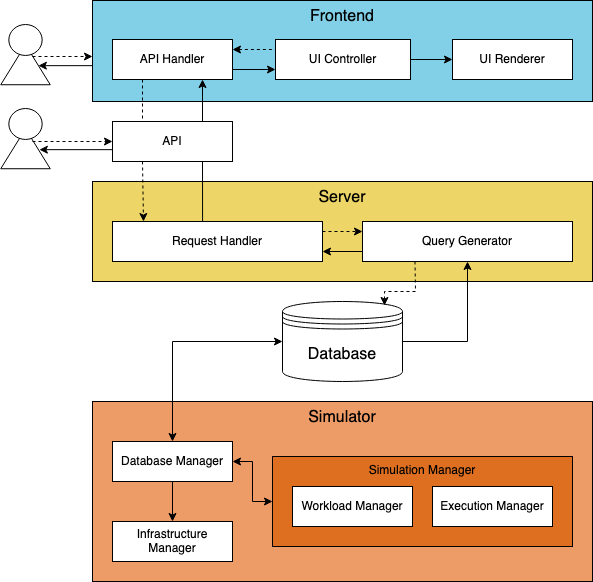

The diagram above was exported from draw.io. Its source (the exported page's mxGraphModel, read from the mxfile embedded in the PNG):
<mxGraphModel dx="1186" dy="750" grid="1" gridSize="10" guides="1" tooltips="1" connect="1" arrows="1" fold="1" page="1" pageScale="1" pageWidth="850" pageHeight="1100" math="0" shadow="0">
  <root>
    <mxCell id="0" />
    <mxCell id="1" parent="0" />
    <mxCell id="9f9ffe32c58e40f-38" value="" style="endArrow=none;html=1;entryX=0.083;entryY=0.704;startArrow=classic;startFill=1;endFill=0;exitX=0.477;exitY=0.439;exitPerimeter=0;entryPerimeter=0;" parent="1" target="9f9ffe32c58e40f-24" edge="1">
      <mxGeometry width="50" height="50" relative="1" as="geometry">
        <mxPoint x="66.88888888888891" y="588.1666666666665" as="sourcePoint" />
        <mxPoint x="127.33333333333348" y="588.1666666666667" as="targetPoint" />
      </mxGeometry>
    </mxCell>
    <mxCell id="9f9ffe32c58e40f-15" value="" style="endArrow=none;html=1;entryX=0;entryY=0.5;startArrow=classic;startFill=1;endFill=0;exitX=0.477;exitY=0.439;exitPerimeter=0;" parent="1" edge="1">
      <mxGeometry width="50" height="50" relative="1" as="geometry">
        <mxPoint x="65.88888888888886" y="504.16666666666663" as="sourcePoint" />
        <mxPoint x="126.33333333333337" y="504.16666666666674" as="targetPoint" />
      </mxGeometry>
    </mxCell>
    <mxCell id="7ab766855d9e92f1-12" value="Frontend" style="whiteSpace=wrap;html=1;align=center;verticalAlign=top;fontSize=16;fillColor=#82d0e7;" parent="1" vertex="1">
      <mxGeometry x="120" y="439" width="500" height="101" as="geometry" />
    </mxCell>
    <mxCell id="7ab766855d9e92f1-7" value="Simulator" style="whiteSpace=wrap;html=1;align=center;verticalAlign=top;fontSize=16;fillColor=#ed9c67;" parent="1" vertex="1">
      <mxGeometry x="120" y="840" width="500" height="180" as="geometry" />
    </mxCell>
    <mxCell id="7ab766855d9e92f1-2" value="Infrastructure Manager" style="whiteSpace=wrap;html=1;" parent="1" vertex="1">
      <mxGeometry x="140" y="960" width="120" height="40" as="geometry" />
    </mxCell>
    <mxCell id="7ab766855d9e92f1-3" value="Database Manager" style="whiteSpace=wrap;html=1;" parent="1" vertex="1">
      <mxGeometry x="140" y="880" width="120" height="40" as="geometry" />
    </mxCell>
    <mxCell id="7ab766855d9e92f1-4" value="Simulation Manager" style="whiteSpace=wrap;html=1;align=center;verticalAlign=top;fillColor=#df6f20;" parent="1" vertex="1">
      <mxGeometry x="300" y="895" width="300" height="90" as="geometry" />
    </mxCell>
    <mxCell id="7ab766855d9e92f1-5" value="Workload Manager" style="whiteSpace=wrap;html=1;" parent="1" vertex="1">
      <mxGeometry x="320" y="925" width="120" height="40" as="geometry" />
    </mxCell>
    <mxCell id="9f9ffe32c58e40f-8" value="" style="group" parent="1" vertex="1" connectable="0">
      <mxGeometry x="33" y="463" width="40" height="65" as="geometry" />
    </mxCell>
    <mxCell id="9f9ffe32c58e40f-5" value="" style="triangle;whiteSpace=wrap;html=1;rotation=-90;" parent="9f9ffe32c58e40f-8" vertex="1">
      <mxGeometry y="15.476190476190476" width="40" height="49.523809523809526" as="geometry" />
    </mxCell>
    <mxCell id="9f9ffe32c58e40f-6" value="" style="ellipse;whiteSpace=wrap;html=1;" parent="9f9ffe32c58e40f-8" vertex="1">
      <mxGeometry x="3.333333333333333" width="33.33333333333333" height="30.952380952380953" as="geometry" />
    </mxCell>
    <mxCell id="9f9ffe32c58e40f-2" value="API Handler" style="whiteSpace=wrap;html=1;" parent="1" vertex="1">
      <mxGeometry x="140" y="478" width="120" height="40" as="geometry" />
    </mxCell>
    <mxCell id="9f9ffe32c58e40f-3" value="UI Controller" style="whiteSpace=wrap;html=1;" parent="1" vertex="1">
      <mxGeometry x="303" y="478" width="135" height="40" as="geometry" />
    </mxCell>
    <mxCell id="9f9ffe32c58e40f-4" value="UI Renderer" style="whiteSpace=wrap;html=1;" parent="1" vertex="1">
      <mxGeometry x="480" y="478" width="120" height="40" as="geometry" />
    </mxCell>
    <mxCell id="7ab766855d9e92f1-6" value="Execution Manager" style="whiteSpace=wrap;html=1;" parent="1" vertex="1">
      <mxGeometry x="460" y="925" width="120" height="40" as="geometry" />
    </mxCell>
    <mxCell id="7ab766855d9e92f1-8" value="" style="endArrow=classic;html=1;exitX=1;exitY=0.5;entryX=0;entryY=0.5;startArrow=classic;startFill=1;rounded=0;" parent="1" source="7ab766855d9e92f1-3" target="7ab766855d9e92f1-4" edge="1">
      <mxGeometry width="50" height="50" relative="1" as="geometry">
        <mxPoint x="50" y="1090" as="sourcePoint" />
        <mxPoint x="340" y="1080" as="targetPoint" />
        <Array as="points">
          <mxPoint x="280" y="900" />
          <mxPoint x="280" y="940" />
        </Array>
      </mxGeometry>
    </mxCell>
    <mxCell id="9f9ffe32c58e40f-14" value="" style="endArrow=classic;html=1;dashed=1;" parent="1" edge="1">
      <mxGeometry width="50" height="50" relative="1" as="geometry">
        <mxPoint x="60" y="495" as="sourcePoint" />
        <mxPoint x="120" y="495" as="targetPoint" />
      </mxGeometry>
    </mxCell>
    <mxCell id="7ab766855d9e92f1-10" value="" style="endArrow=classic;html=1;" parent="1" source="7ab766855d9e92f1-3" target="7ab766855d9e92f1-2" edge="1">
      <mxGeometry width="50" height="50" relative="1" as="geometry">
        <mxPoint x="60" y="1090" as="sourcePoint" />
        <mxPoint x="110" y="1040" as="targetPoint" />
      </mxGeometry>
    </mxCell>
    <mxCell id="7ab766855d9e92f1-13" value="Database" style="shape=datastore;whiteSpace=wrap;html=1;fontSize=16;align=center;" parent="1" vertex="1">
      <mxGeometry x="310" y="740" width="120" height="80" as="geometry" />
    </mxCell>
    <mxCell id="7ab766855d9e92f1-14" value="" style="endArrow=classic;startArrow=classic;html=1;fontSize=16;exitX=0.5;exitY=0;entryX=0;entryY=0.5;rounded=0;" parent="1" source="7ab766855d9e92f1-3" target="7ab766855d9e92f1-13" edge="1">
      <mxGeometry width="50" height="50" relative="1" as="geometry">
        <mxPoint x="60" y="1090" as="sourcePoint" />
        <mxPoint x="368" y="790" as="targetPoint" />
        <Array as="points">
          <mxPoint x="200" y="780" />
        </Array>
      </mxGeometry>
    </mxCell>
    <mxCell id="7ab766855d9e92f1-16" value="Server" style="whiteSpace=wrap;html=1;align=center;verticalAlign=top;fontSize=16;fillColor=#edd667;" parent="1" vertex="1">
      <mxGeometry x="120" y="620" width="500" height="100" as="geometry" />
    </mxCell>
    <mxCell id="7ab766855d9e92f1-17" value="Request Handler" style="whiteSpace=wrap;html=1;" parent="1" vertex="1">
      <mxGeometry x="140" y="660" width="210" height="40" as="geometry" />
    </mxCell>
    <mxCell id="7ab766855d9e92f1-18" value="Query Generator" style="whiteSpace=wrap;html=1;" parent="1" vertex="1">
      <mxGeometry x="390" y="660" width="210" height="40" as="geometry" />
    </mxCell>
    <mxCell id="9f9ffe32c58e40f-21" style="edgeStyle=orthogonalEdgeStyle;rounded=0;html=1;exitX=1;exitY=0.25;entryX=0;entryY=0.25;startArrow=classic;startFill=1;endArrow=none;endFill=0;jettySize=auto;orthogonalLoop=1;dashed=1;" parent="1" source="9f9ffe32c58e40f-2" target="9f9ffe32c58e40f-3" edge="1">
      <mxGeometry relative="1" as="geometry" />
    </mxCell>
    <mxCell id="9f9ffe32c58e40f-22" style="edgeStyle=orthogonalEdgeStyle;rounded=0;html=1;exitX=0;exitY=0.75;entryX=1;entryY=0.75;startArrow=classic;startFill=1;endArrow=none;endFill=0;jettySize=auto;orthogonalLoop=1;" parent="1" source="9f9ffe32c58e40f-3" target="9f9ffe32c58e40f-2" edge="1">
      <mxGeometry relative="1" as="geometry" />
    </mxCell>
    <mxCell id="9f9ffe32c58e40f-23" style="edgeStyle=orthogonalEdgeStyle;rounded=0;html=1;exitX=1;exitY=0.5;entryX=0;entryY=0.5;startArrow=none;startFill=0;endArrow=classic;endFill=1;jettySize=auto;orthogonalLoop=1;" parent="1" source="9f9ffe32c58e40f-3" target="9f9ffe32c58e40f-4" edge="1">
      <mxGeometry relative="1" as="geometry" />
    </mxCell>
    <mxCell id="7ab766855d9e92f1-20" value="" style="endArrow=classic;html=1;fontSize=16;entryX=0.5;entryY=1;exitX=1;exitY=0.5;rounded=0;" parent="1" source="7ab766855d9e92f1-13" target="7ab766855d9e92f1-18" edge="1">
      <mxGeometry width="50" height="50" relative="1" as="geometry">
        <mxPoint x="175" y="785" as="sourcePoint" />
        <mxPoint x="225" y="735" as="targetPoint" />
        <Array as="points">
          <mxPoint x="495" y="780" />
        </Array>
      </mxGeometry>
    </mxCell>
    <mxCell id="7ab766855d9e92f1-21" value="" style="endArrow=classic;html=1;fontSize=16;exitX=1;exitY=0.25;dashed=1;entryX=0;entryY=0.25;" parent="1" source="7ab766855d9e92f1-17" target="7ab766855d9e92f1-18" edge="1">
      <mxGeometry width="50" height="50" relative="1" as="geometry">
        <mxPoint x="30" y="1130" as="sourcePoint" />
        <mxPoint x="80" y="1080" as="targetPoint" />
      </mxGeometry>
    </mxCell>
    <mxCell id="9f9ffe32c58e40f-24" value="API" style="whiteSpace=wrap;html=1;" parent="1" vertex="1">
      <mxGeometry x="140" y="560" width="120" height="40" as="geometry" />
    </mxCell>
    <mxCell id="7ab766855d9e92f1-22" value="" style="endArrow=classic;html=1;fontSize=16;exitX=0.25;exitY=1;dashed=1;entryX=0.85;entryY=0.05;entryPerimeter=0;rounded=0;" parent="1" source="7ab766855d9e92f1-18" target="7ab766855d9e92f1-13" edge="1">
      <mxGeometry x="409.20000000000005" y="670" width="50" height="50" as="geometry">
        <mxPoint x="453" y="670" as="sourcePoint" />
        <mxPoint x="409.20000000000005" y="730" as="targetPoint" />
        <Array as="points">
          <mxPoint x="443" y="730" />
          <mxPoint x="412" y="730" />
        </Array>
      </mxGeometry>
    </mxCell>
    <mxCell id="9f9ffe32c58e40f-25" style="edgeStyle=orthogonalEdgeStyle;rounded=0;html=1;exitX=0.25;exitY=1;entryX=0.25;entryY=0;startArrow=none;startFill=0;endArrow=none;endFill=0;jettySize=auto;orthogonalLoop=1;dashed=1;" parent="1" source="9f9ffe32c58e40f-2" target="9f9ffe32c58e40f-24" edge="1">
      <mxGeometry relative="1" as="geometry" />
    </mxCell>
    <mxCell id="9f9ffe32c58e40f-26" style="edgeStyle=orthogonalEdgeStyle;rounded=0;html=1;exitX=0.75;exitY=0;entryX=0.75;entryY=1;startArrow=none;startFill=0;endArrow=classic;endFill=1;jettySize=auto;orthogonalLoop=1;" parent="1" source="9f9ffe32c58e40f-24" target="9f9ffe32c58e40f-2" edge="1">
      <mxGeometry relative="1" as="geometry" />
    </mxCell>
    <mxCell id="7ab766855d9e92f1-26" value="" style="endArrow=classic;html=1;fontSize=16;exitX=0;exitY=0.75;entryX=1;entryY=0.75;" parent="1" source="7ab766855d9e92f1-18" target="7ab766855d9e92f1-17" edge="1">
      <mxGeometry x="500" y="768" width="50" height="50" as="geometry">
        <mxPoint x="500" y="832" as="sourcePoint" />
        <mxPoint x="583" y="768" as="targetPoint" />
      </mxGeometry>
    </mxCell>
    <mxCell id="9f9ffe32c58e40f-30" value="" style="endArrow=classic;html=1;exitX=0.25;exitY=1;dashed=1;" parent="1" source="9f9ffe32c58e40f-24" edge="1">
      <mxGeometry width="50" height="50" relative="1" as="geometry">
        <mxPoint x="50" y="600" as="sourcePoint" />
        <mxPoint x="171" y="660" as="targetPoint" />
      </mxGeometry>
    </mxCell>
    <mxCell id="9f9ffe32c58e40f-31" value="" style="endArrow=none;html=1;exitX=0.75;exitY=1;endFill=0;startArrow=none;startFill=0;entryX=0.429;entryY=0.013;entryPerimeter=0;" parent="1" source="9f9ffe32c58e40f-24" target="7ab766855d9e92f1-17" edge="1">
      <mxGeometry width="50" height="50" relative="1" as="geometry">
        <mxPoint x="200.31034482758628" y="559.7241379310345" as="sourcePoint" />
        <mxPoint x="302" y="662" as="targetPoint" />
      </mxGeometry>
    </mxCell>
    <mxCell id="9f9ffe32c58e40f-39" value="" style="group" parent="1" vertex="1" connectable="0">
      <mxGeometry x="33" y="547" width="40" height="65" as="geometry" />
    </mxCell>
    <mxCell id="9f9ffe32c58e40f-40" value="" style="triangle;whiteSpace=wrap;html=1;rotation=-90;" parent="9f9ffe32c58e40f-39" vertex="1">
      <mxGeometry y="15.476190476190476" width="40" height="49.523809523809526" as="geometry" />
    </mxCell>
    <mxCell id="9f9ffe32c58e40f-41" value="" style="ellipse;whiteSpace=wrap;html=1;" parent="9f9ffe32c58e40f-39" vertex="1">
      <mxGeometry x="3.333333333333333" width="33.33333333333333" height="30.952380952380953" as="geometry" />
    </mxCell>
    <mxCell id="9f9ffe32c58e40f-42" value="" style="endArrow=classic;html=1;dashed=1;entryX=0;entryY=0.5;" parent="1" target="9f9ffe32c58e40f-24" edge="1">
      <mxGeometry width="50" height="50" relative="1" as="geometry">
        <mxPoint x="60" y="580" as="sourcePoint" />
        <mxPoint x="130" y="579" as="targetPoint" />
      </mxGeometry>
    </mxCell>
  </root>
</mxGraphModel>